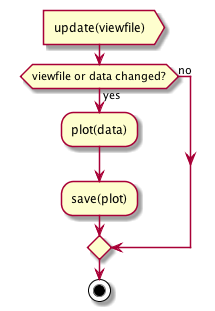

The diagram above was rendered by PlantUML. Its source (embedded in the PNG):
@startuml plotterloop

:update(viewfile)>

if (viewfile or data changed?) then (yes)
  :plot(data);
  :save(plot);
else (no)
endif

stop

@enduml